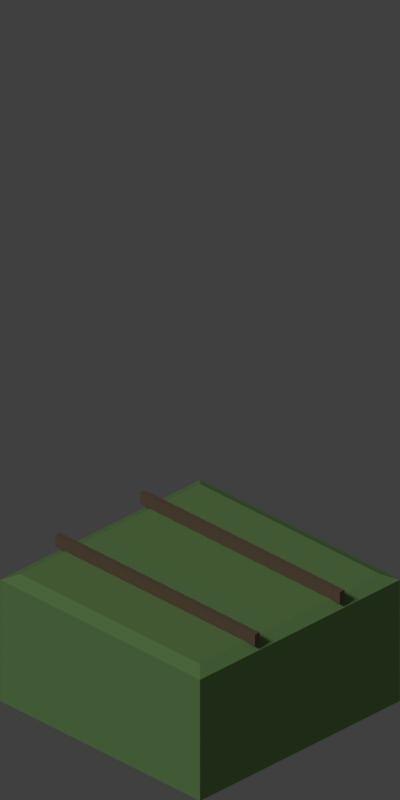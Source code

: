 # Source: straight_rail.blend  (saved by Blender 2.69.0; exported with 4.5.12 LTS)
import bpy
from mathutils import Matrix  # noqa: F401  (used for matrix-valued properties, if any)

bpy.ops.wm.read_factory_settings(use_empty=True)
scene = bpy.context.scene
scene.name = 'Scene'

# ---- collections
col_collection_1 = bpy.data.collections.new('Collection 1'); scene.collection.children.link(col_collection_1)

# ---- materials (node trees are filled in below, after node groups)
mat_material = bpy.data.materials.new('Material')
mat_material.alpha_threshold = 0.0
mat_material.use_transparent_shadow = False
mat_material.diffuse_color = (0.1902, 0.131, 0.08584, 1.0)
mat_material.roughness = 0.5
mat_material.specular_intensity = 1.0
mat_material.line_color = (0.0, 0.0, 0.0, 1.0)
mat_material_001 = bpy.data.materials.new('Material.001')
mat_material_001.alpha_threshold = 0.0
mat_material_001.use_transparent_shadow = False
mat_material_001.diffuse_color = (0.1914, 0.3588, 0.1226, 1.0)
mat_material_001.roughness = 0.5
mat_material_001.specular_intensity = 0.1304
mat_material_001.line_color = (0.0, 0.0, 0.0, 1.0)

# ---- material node trees

# ---- world
world_world = bpy.data.worlds.new('World'); scene.world = world_world
world_world.color = (0.05088, 0.05088, 0.05088)
world_world.use_sun_shadow = False
world_world.sun_shadow_jitter_overblur = 0.0
world_world.cycles.sampling_method = 'MANUAL'
world_world.cycles.sample_map_resolution = 256

# ---- cameras
cam_camera = bpy.data.cameras.new('Camera')
cam_camera.type = 'ORTHO'
cam_camera.clip_end = 100.0
cam_camera.lens = 35.0
cam_camera.sensor_width = 32.0
cam_camera.sensor_height = 18.0
cam_camera.ortho_scale = 12.0
cam_camera.dof.focus_distance = 0.0
cam_camera.dof.aperture_fstop = 128.0

# ---- lights
light_hemi = bpy.data.lights.new('Hemi', 'SUN')
light_hemi.transmission_factor = 0.0
light_hemi.angle = 0.1993
light_hemi.energy = 1.0
light_hemi.shadow_buffer_clip_start = 0.5
light_hemi.shadow_soft_size = 0.1
light_hemi.shadow_cascade_max_distance = 1000.0
light_hemi.cycles.use_multiple_importance_sampling = False

# ---- meshes
me_cube_000 = bpy.data.meshes.new('Cube.000')
me_cube_000.from_pydata([(-0.05, -2.118, -0.1), (-0.05, 2.115, -0.1), (0.05, 2.115, -0.1), (0.05, -2.118, -0.1), (-0.05, -2.118, 0.1), (-0.05, 2.115, 0.1), (0.05, 2.115, 0.1), (0.05, -2.118, 0.1)], [], [(4, 5, 1, 0), (5, 6, 2, 1), (6, 7, 3, 2), (7, 4, 0, 3), (0, 1, 2, 3), (7, 6, 5, 4)])
me_cube_000.materials.append(mat_material)
me_cube_000.use_remesh_preserve_volume = False
me_cube_000.use_remesh_preserve_attributes = False
me_cube_000.use_mirror_vertex_groups = False
me_cube_000.update()
me_cube_010 = bpy.data.meshes.new('Cube.010')
me_cube_010.from_pydata([(-0.05, -2.118, -0.1), (-0.05, 2.115, -0.1), (0.05, 2.115, -0.1), (0.05, -2.118, -0.1), (-0.05, -2.118, 0.1), (-0.05, 2.115, 0.1), (0.05, 2.115, 0.1), (0.05, -2.118, 0.1)], [], [(4, 5, 1, 0), (5, 6, 2, 1), (6, 7, 3, 2), (7, 4, 0, 3), (0, 1, 2, 3), (7, 6, 5, 4)])
me_cube_010.materials.append(mat_material)
me_cube_010.use_remesh_preserve_volume = False
me_cube_010.use_remesh_preserve_attributes = False
me_cube_010.use_mirror_vertex_groups = False
me_cube_010.update()
me_cube_003 = bpy.data.meshes.new('Cube.003')
me_cube_003.from_pydata([(-1.0, -1.0, -2.0), (-1.0, 1.0, -2.0), (1.0, 1.0, -2.0), (1.0, -1.0, -2.0), (-1.0, -1.0, 0.1), (-1.0, 1.0, 0.1), (1.0, 1.0, 0.1), (1.0, -1.0, 0.1), (-0.9, -0.9, 0.2), (-0.9, 0.9, 0.2), (0.9, 0.9, 0.2), (0.9, -0.9, 0.2)], [], [(4, 5, 1, 0), (5, 6, 2, 1), (6, 7, 3, 2), (7, 4, 0, 3), (0, 1, 2, 3), (4, 7, 11, 8), (11, 10, 9, 8), (7, 6, 10, 11), (6, 5, 9, 10), (5, 4, 8, 9)])
me_cube_003.materials.append(mat_material_001)
me_cube_003.use_remesh_preserve_volume = False
me_cube_003.use_remesh_preserve_attributes = False
me_cube_003.use_mirror_vertex_groups = False
me_cube_003.update()

# ---- objects
ob_cube_001 = bpy.data.objects.new('Cube.001', me_cube_000)
ob_cube_003 = bpy.data.objects.new('Cube.003', me_cube_010)
ob_cube = bpy.data.objects.new('Cube', me_cube_003)
ob_empty = bpy.data.objects.new('Empty', None)
ob_camera = bpy.data.objects.new('Camera', cam_camera)
ob_hemi = bpy.data.objects.new('Hemi', light_hemi)

# ---- transforms, parenting, visibility, modifiers, constraints
ob_cube_001.location = (-0.6364, -0.6364, 0.1)
ob_cube_001.rotation_euler = (5.088e-08, -2.107e-08, -2.356)
ob_cube_001.lineart.crease_threshold = 0.0
ob_cube_003.location = (0.6364, 0.6364, 0.1)
ob_cube_003.rotation_euler = (5.088e-08, -2.107e-08, -2.356)
ob_cube_003.lineart.crease_threshold = 0.0
ob_cube.location = (-5.48e-09, -2.101e-08, -0.2)
ob_cube.rotation_euler = (-1.865e-14, -4.215e-08, -0.7854)
ob_cube.scale = (2.12, 2.12, 1.0)
ob_cube.lineart.crease_threshold = 0.0
ob_empty.location = (0.0, 0.0, 0.0)
ob_empty.rotation_euler = (0.0, -0.0, -0.7854)
ob_empty.scale = (2.485, 2.485, 2.485)
ob_empty.empty_display_type = 'CUBE'
ob_empty.empty_image_offset = (0.0, 0.0)
ob_empty.lineart.crease_threshold = 0.0
ob_camera.parent = ob_empty
ob_camera.matrix_parent_inverse = Matrix(((0.4024, 0.0, 0.0, 0.0), (0.0, 0.4024, 0.0, 0.0), (0.0, 0.0, 0.4024, 0.0), (0.0, 0.0, 0.0, 1.0)))
ob_camera.location = (11.0, -11.0, 12.0)
ob_camera.rotation_euler = (1.047, 0.0, 0.7854)
ob_camera.lineart.crease_threshold = 0.0
ob_hemi.location = (-30.0, -37.0, 60.0)
ob_hemi.rotation_euler = (-0.4189, -0.6981, 1.466)
ob_hemi.lineart.crease_threshold = 0.0

# ---- collection membership
col_collection_1.objects.link(ob_cube_001)
col_collection_1.objects.link(ob_cube_003)
col_collection_1.objects.link(ob_cube)
col_collection_1.objects.link(ob_empty)
col_collection_1.objects.link(ob_camera)
col_collection_1.objects.link(ob_hemi)

# ---- scene / render settings (as saved in the file)
scene.camera = ob_camera
scene.frame_start = 0; scene.frame_end = 1; scene.frame_set(1)
scene.render.engine = 'BLENDER_EEVEE_NEXT'
scene.render.image_settings.compression = 90
scene.render.resolution_x = 1000
scene.render.resolution_y = 2000
scene.render.resolution_percentage = 50
scene.render.dither_intensity = 0.0
scene.render.film_transparent = True
scene.cycles.use_denoising = False
scene.cycles.samples = 10
scene.cycles.sampling_pattern = 'TABULATED_SOBOL'
scene.cycles.light_sampling_threshold = 0.0
scene.cycles.use_adaptive_sampling = False
scene.cycles.use_light_tree = False
scene.cycles.blur_glossy = 0.0
scene.cycles.volume_bounces = 1
scene.cycles.pixel_filter_type = 'GAUSSIAN'
scene.cycles.sample_clamp_indirect = 0.0
scene.view_settings.view_transform = 'Standard'
bpy.context.view_layer.update()
